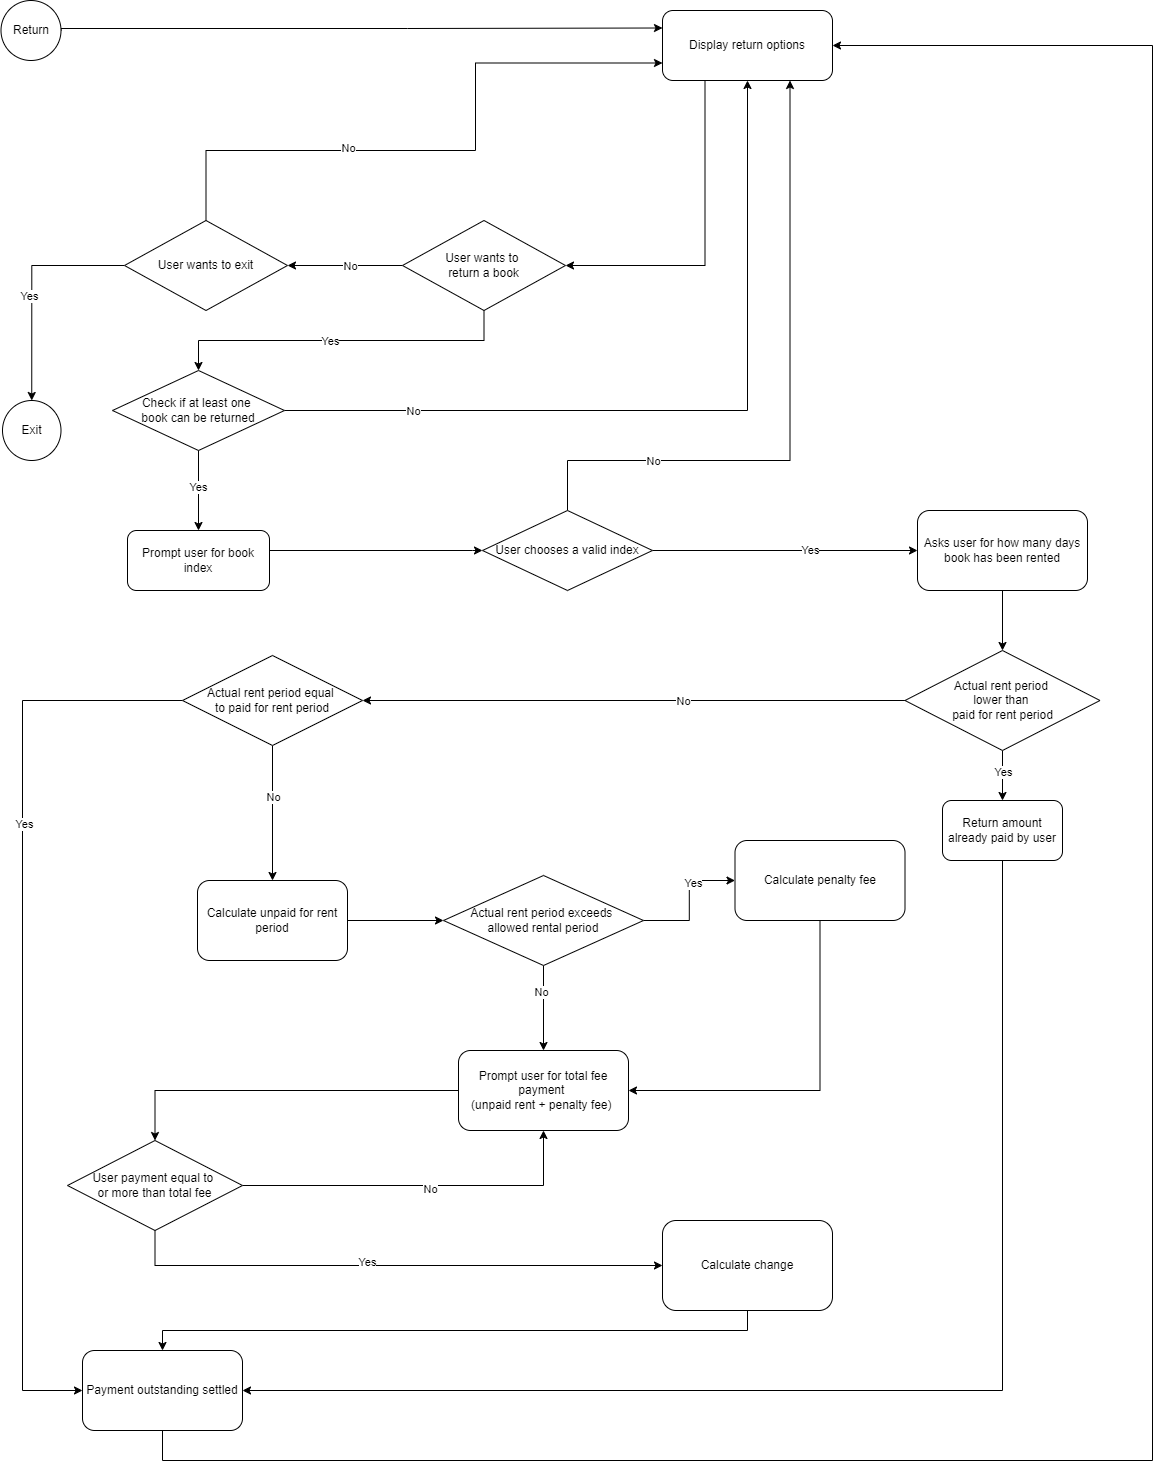

The diagram above was exported from draw.io. Its source (the exported page's mxGraphModel, read from the mxfile embedded in the PNG):
<mxGraphModel dx="1221" dy="759" grid="1" gridSize="10" guides="1" tooltips="1" connect="1" arrows="1" fold="1" page="1" pageScale="1" pageWidth="850" pageHeight="1100" math="0" shadow="0">
  <root>
    <mxCell id="0" />
    <mxCell id="1" parent="0" />
    <mxCell id="Mh70MnB431RgSZ5SsmE1-3" style="edgeStyle=orthogonalEdgeStyle;rounded=0;orthogonalLoop=1;jettySize=auto;html=1;exitX=1;exitY=0.5;exitDx=0;exitDy=0;entryX=0;entryY=0.5;entryDx=0;entryDy=0;" parent="1" source="Rw_ZjcvUHzCT5t_uzYJH-18" target="Mh70MnB431RgSZ5SsmE1-2" edge="1">
      <mxGeometry relative="1" as="geometry">
        <mxPoint x="420" y="420" as="sourcePoint" />
        <Array as="points">
          <mxPoint x="520" y="610" />
          <mxPoint x="520" y="610" />
        </Array>
      </mxGeometry>
    </mxCell>
    <mxCell id="Mh70MnB431RgSZ5SsmE1-5" style="edgeStyle=orthogonalEdgeStyle;rounded=0;orthogonalLoop=1;jettySize=auto;html=1;entryX=0;entryY=0.5;entryDx=0;entryDy=0;" parent="1" source="Mh70MnB431RgSZ5SsmE1-2" target="UnbhE5AMGjcurkw-3RXu-7" edge="1">
      <mxGeometry relative="1" as="geometry">
        <mxPoint x="680" y="580" as="targetPoint" />
      </mxGeometry>
    </mxCell>
    <mxCell id="Mh70MnB431RgSZ5SsmE1-6" value="Yes" style="edgeLabel;html=1;align=center;verticalAlign=middle;resizable=0;points=[];" parent="Mh70MnB431RgSZ5SsmE1-5" vertex="1" connectable="0">
      <mxGeometry x="0.1886" y="1" relative="1" as="geometry">
        <mxPoint as="offset" />
      </mxGeometry>
    </mxCell>
    <mxCell id="Rw_ZjcvUHzCT5t_uzYJH-22" style="edgeStyle=orthogonalEdgeStyle;rounded=0;orthogonalLoop=1;jettySize=auto;html=1;entryX=0.75;entryY=1;entryDx=0;entryDy=0;exitX=0.5;exitY=0;exitDx=0;exitDy=0;" parent="1" source="Mh70MnB431RgSZ5SsmE1-2" target="Mh70MnB431RgSZ5SsmE1-19" edge="1">
      <mxGeometry relative="1" as="geometry">
        <Array as="points">
          <mxPoint x="615" y="520" />
          <mxPoint x="838" y="520" />
        </Array>
      </mxGeometry>
    </mxCell>
    <mxCell id="Rw_ZjcvUHzCT5t_uzYJH-23" value="No" style="edgeLabel;html=1;align=center;verticalAlign=middle;resizable=0;points=[];" parent="Rw_ZjcvUHzCT5t_uzYJH-22" vertex="1" connectable="0">
      <mxGeometry x="-0.4486" y="-5" relative="1" as="geometry">
        <mxPoint x="-45" y="-5" as="offset" />
      </mxGeometry>
    </mxCell>
    <mxCell id="Mh70MnB431RgSZ5SsmE1-2" value="User chooses a valid index" style="rhombus;whiteSpace=wrap;html=1;" parent="1" vertex="1">
      <mxGeometry x="530" y="570" width="170" height="80" as="geometry" />
    </mxCell>
    <mxCell id="Mh70MnB431RgSZ5SsmE1-13" style="edgeStyle=orthogonalEdgeStyle;rounded=0;orthogonalLoop=1;jettySize=auto;html=1;entryX=0.5;entryY=0;entryDx=0;entryDy=0;" parent="1" source="Mh70MnB431RgSZ5SsmE1-7" target="Mh70MnB431RgSZ5SsmE1-12" edge="1">
      <mxGeometry relative="1" as="geometry" />
    </mxCell>
    <mxCell id="Mh70MnB431RgSZ5SsmE1-14" value="Yes" style="edgeLabel;html=1;align=center;verticalAlign=middle;resizable=0;points=[];" parent="Mh70MnB431RgSZ5SsmE1-13" vertex="1" connectable="0">
      <mxGeometry x="-0.1611" relative="1" as="geometry">
        <mxPoint as="offset" />
      </mxGeometry>
    </mxCell>
    <mxCell id="UnbhE5AMGjcurkw-3RXu-10" style="edgeStyle=orthogonalEdgeStyle;rounded=0;orthogonalLoop=1;jettySize=auto;html=1;entryX=1;entryY=0.5;entryDx=0;entryDy=0;" parent="1" source="Mh70MnB431RgSZ5SsmE1-7" target="Rw_ZjcvUHzCT5t_uzYJH-25" edge="1">
      <mxGeometry relative="1" as="geometry">
        <mxPoint x="497.5" y="760" as="targetPoint" />
      </mxGeometry>
    </mxCell>
    <mxCell id="UnbhE5AMGjcurkw-3RXu-11" value="No" style="edgeLabel;html=1;align=center;verticalAlign=middle;resizable=0;points=[];" parent="UnbhE5AMGjcurkw-3RXu-10" vertex="1" connectable="0">
      <mxGeometry x="-0.1793" relative="1" as="geometry">
        <mxPoint x="1" as="offset" />
      </mxGeometry>
    </mxCell>
    <mxCell id="Mh70MnB431RgSZ5SsmE1-7" value="Actual rent period&amp;nbsp;&lt;div&gt;lower&amp;nbsp;&lt;span style=&quot;background-color: initial;&quot;&gt;than&amp;nbsp;&lt;/span&gt;&lt;div&gt;paid for rent period&lt;/div&gt;&lt;/div&gt;" style="rhombus;whiteSpace=wrap;html=1;" parent="1" vertex="1">
      <mxGeometry x="952.5" y="710" width="195" height="100" as="geometry" />
    </mxCell>
    <mxCell id="Mh70MnB431RgSZ5SsmE1-16" style="edgeStyle=orthogonalEdgeStyle;rounded=0;orthogonalLoop=1;jettySize=auto;html=1;entryX=1;entryY=0.5;entryDx=0;entryDy=0;" parent="1" source="Mh70MnB431RgSZ5SsmE1-12" target="Rw_ZjcvUHzCT5t_uzYJH-28" edge="1">
      <mxGeometry relative="1" as="geometry">
        <Array as="points">
          <mxPoint x="1050" y="1450" />
        </Array>
        <mxPoint x="420" y="1010" as="targetPoint" />
      </mxGeometry>
    </mxCell>
    <mxCell id="Mh70MnB431RgSZ5SsmE1-12" value="Return amount already paid by user" style="rounded=1;whiteSpace=wrap;html=1;" parent="1" vertex="1">
      <mxGeometry x="990" y="860" width="120" height="60" as="geometry" />
    </mxCell>
    <mxCell id="Mh70MnB431RgSZ5SsmE1-20" style="edgeStyle=orthogonalEdgeStyle;rounded=0;orthogonalLoop=1;jettySize=auto;html=1;exitX=0.5;exitY=1;exitDx=0;exitDy=0;entryX=0.5;entryY=0;entryDx=0;entryDy=0;" parent="1" source="Rw_ZjcvUHzCT5t_uzYJH-4" target="UnbhE5AMGjcurkw-3RXu-1" edge="1">
      <mxGeometry relative="1" as="geometry">
        <mxPoint x="420" y="360" as="targetPoint" />
      </mxGeometry>
    </mxCell>
    <mxCell id="Rw_ZjcvUHzCT5t_uzYJH-6" value="Yes" style="edgeLabel;html=1;align=center;verticalAlign=middle;resizable=0;points=[];" parent="Mh70MnB431RgSZ5SsmE1-20" vertex="1" connectable="0">
      <mxGeometry x="0.067" relative="1" as="geometry">
        <mxPoint as="offset" />
      </mxGeometry>
    </mxCell>
    <mxCell id="Mh70MnB431RgSZ5SsmE1-19" value="Display return options" style="rounded=1;whiteSpace=wrap;html=1;" parent="1" vertex="1">
      <mxGeometry x="710" y="70" width="170" height="70" as="geometry" />
    </mxCell>
    <mxCell id="Rw_ZjcvUHzCT5t_uzYJH-14" style="edgeStyle=orthogonalEdgeStyle;rounded=0;orthogonalLoop=1;jettySize=auto;html=1;exitX=1;exitY=0.5;exitDx=0;exitDy=0;entryX=0;entryY=0.25;entryDx=0;entryDy=0;" parent="1" source="Mh70MnB431RgSZ5SsmE1-22" target="Mh70MnB431RgSZ5SsmE1-19" edge="1">
      <mxGeometry relative="1" as="geometry">
        <Array as="points">
          <mxPoint x="109" y="88" />
          <mxPoint x="455" y="88" />
        </Array>
      </mxGeometry>
    </mxCell>
    <mxCell id="Mh70MnB431RgSZ5SsmE1-22" value="Return" style="ellipse;whiteSpace=wrap;html=1;" parent="1" vertex="1">
      <mxGeometry x="48.5" y="60" width="60" height="60" as="geometry" />
    </mxCell>
    <mxCell id="Rw_ZjcvUHzCT5t_uzYJH-53" style="edgeStyle=orthogonalEdgeStyle;rounded=0;orthogonalLoop=1;jettySize=auto;html=1;entryX=0.5;entryY=0;entryDx=0;entryDy=0;exitX=0.5;exitY=1;exitDx=0;exitDy=0;" parent="1" source="Mh70MnB431RgSZ5SsmE1-37" target="Rw_ZjcvUHzCT5t_uzYJH-28" edge="1">
      <mxGeometry relative="1" as="geometry" />
    </mxCell>
    <mxCell id="Mh70MnB431RgSZ5SsmE1-37" value="Calculate change" style="rounded=1;whiteSpace=wrap;html=1;" parent="1" vertex="1">
      <mxGeometry x="710" y="1280" width="170" height="90" as="geometry" />
    </mxCell>
    <mxCell id="UnbhE5AMGjcurkw-3RXu-2" style="edgeStyle=orthogonalEdgeStyle;rounded=0;orthogonalLoop=1;jettySize=auto;html=1;entryX=0.5;entryY=1;entryDx=0;entryDy=0;exitX=1;exitY=0.5;exitDx=0;exitDy=0;" parent="1" source="UnbhE5AMGjcurkw-3RXu-1" target="Mh70MnB431RgSZ5SsmE1-19" edge="1">
      <mxGeometry relative="1" as="geometry">
        <mxPoint x="460" y="460" as="sourcePoint" />
        <mxPoint x="797.5" y="240" as="targetPoint" />
      </mxGeometry>
    </mxCell>
    <mxCell id="UnbhE5AMGjcurkw-3RXu-3" value="No" style="edgeLabel;html=1;align=center;verticalAlign=middle;resizable=0;points=[];" parent="UnbhE5AMGjcurkw-3RXu-2" vertex="1" connectable="0">
      <mxGeometry x="-0.1553" y="2" relative="1" as="geometry">
        <mxPoint x="-207" y="2" as="offset" />
      </mxGeometry>
    </mxCell>
    <mxCell id="UnbhE5AMGjcurkw-3RXu-1" value="Check if at least one&amp;nbsp;&lt;div&gt;book&amp;nbsp;&lt;span style=&quot;background-color: initial;&quot;&gt;can be returned&lt;/span&gt;&lt;/div&gt;" style="rhombus;whiteSpace=wrap;html=1;" parent="1" vertex="1">
      <mxGeometry x="160" y="430" width="172" height="80" as="geometry" />
    </mxCell>
    <mxCell id="UnbhE5AMGjcurkw-3RXu-8" style="edgeStyle=orthogonalEdgeStyle;rounded=0;orthogonalLoop=1;jettySize=auto;html=1;entryX=0.5;entryY=0;entryDx=0;entryDy=0;" parent="1" source="UnbhE5AMGjcurkw-3RXu-7" target="Mh70MnB431RgSZ5SsmE1-7" edge="1">
      <mxGeometry relative="1" as="geometry" />
    </mxCell>
    <mxCell id="UnbhE5AMGjcurkw-3RXu-7" value="Asks user for how many days book has been rented" style="rounded=1;whiteSpace=wrap;html=1;" parent="1" vertex="1">
      <mxGeometry x="965" y="570" width="170" height="80" as="geometry" />
    </mxCell>
    <mxCell id="Rw_ZjcvUHzCT5t_uzYJH-5" value="" style="edgeStyle=orthogonalEdgeStyle;rounded=0;orthogonalLoop=1;jettySize=auto;html=1;exitX=0.25;exitY=1;exitDx=0;exitDy=0;entryX=1;entryY=0.5;entryDx=0;entryDy=0;" parent="1" source="Mh70MnB431RgSZ5SsmE1-19" target="Rw_ZjcvUHzCT5t_uzYJH-4" edge="1">
      <mxGeometry relative="1" as="geometry">
        <mxPoint x="420" y="360" as="targetPoint" />
        <mxPoint x="753" y="260" as="sourcePoint" />
        <Array as="points">
          <mxPoint x="753" y="325" />
        </Array>
      </mxGeometry>
    </mxCell>
    <mxCell id="Rw_ZjcvUHzCT5t_uzYJH-10" style="edgeStyle=orthogonalEdgeStyle;rounded=0;orthogonalLoop=1;jettySize=auto;html=1;entryX=1;entryY=0.5;entryDx=0;entryDy=0;" parent="1" source="Rw_ZjcvUHzCT5t_uzYJH-4" target="Rw_ZjcvUHzCT5t_uzYJH-9" edge="1">
      <mxGeometry relative="1" as="geometry" />
    </mxCell>
    <mxCell id="Rw_ZjcvUHzCT5t_uzYJH-11" value="No" style="edgeLabel;html=1;align=center;verticalAlign=middle;resizable=0;points=[];" parent="Rw_ZjcvUHzCT5t_uzYJH-10" vertex="1" connectable="0">
      <mxGeometry x="-0.071" relative="1" as="geometry">
        <mxPoint as="offset" />
      </mxGeometry>
    </mxCell>
    <mxCell id="Rw_ZjcvUHzCT5t_uzYJH-4" value="User wants to&amp;nbsp;&lt;div&gt;return a book&lt;/div&gt;" style="rhombus;whiteSpace=wrap;html=1;" parent="1" vertex="1">
      <mxGeometry x="450" y="280" width="163" height="90" as="geometry" />
    </mxCell>
    <mxCell id="Rw_ZjcvUHzCT5t_uzYJH-12" style="edgeStyle=orthogonalEdgeStyle;rounded=0;orthogonalLoop=1;jettySize=auto;html=1;" parent="1" source="Rw_ZjcvUHzCT5t_uzYJH-9" target="Rw_ZjcvUHzCT5t_uzYJH-13" edge="1">
      <mxGeometry relative="1" as="geometry">
        <mxPoint x="301.5" y="500" as="targetPoint" />
      </mxGeometry>
    </mxCell>
    <mxCell id="Rw_ZjcvUHzCT5t_uzYJH-15" value="Yes" style="edgeLabel;html=1;align=center;verticalAlign=middle;resizable=0;points=[];" parent="Rw_ZjcvUHzCT5t_uzYJH-12" vertex="1" connectable="0">
      <mxGeometry x="0.0826" y="-3" relative="1" as="geometry">
        <mxPoint as="offset" />
      </mxGeometry>
    </mxCell>
    <mxCell id="Rw_ZjcvUHzCT5t_uzYJH-16" style="edgeStyle=orthogonalEdgeStyle;rounded=0;orthogonalLoop=1;jettySize=auto;html=1;entryX=0;entryY=0.75;entryDx=0;entryDy=0;" parent="1" source="Rw_ZjcvUHzCT5t_uzYJH-9" target="Mh70MnB431RgSZ5SsmE1-19" edge="1">
      <mxGeometry relative="1" as="geometry">
        <Array as="points">
          <mxPoint x="254" y="210" />
          <mxPoint x="523" y="210" />
          <mxPoint x="523" y="123" />
        </Array>
      </mxGeometry>
    </mxCell>
    <mxCell id="Rw_ZjcvUHzCT5t_uzYJH-17" value="No" style="edgeLabel;html=1;align=center;verticalAlign=middle;resizable=0;points=[];" parent="Rw_ZjcvUHzCT5t_uzYJH-16" vertex="1" connectable="0">
      <mxGeometry x="-0.356" y="4" relative="1" as="geometry">
        <mxPoint x="14" y="1" as="offset" />
      </mxGeometry>
    </mxCell>
    <mxCell id="Rw_ZjcvUHzCT5t_uzYJH-9" value="User wants to exit" style="rhombus;whiteSpace=wrap;html=1;" parent="1" vertex="1">
      <mxGeometry x="172" y="280" width="163" height="90" as="geometry" />
    </mxCell>
    <mxCell id="Rw_ZjcvUHzCT5t_uzYJH-13" value="Exit" style="ellipse;whiteSpace=wrap;html=1;" parent="1" vertex="1">
      <mxGeometry x="50" y="460" width="58.5" height="60" as="geometry" />
    </mxCell>
    <mxCell id="Rw_ZjcvUHzCT5t_uzYJH-19" value="" style="edgeStyle=orthogonalEdgeStyle;rounded=0;orthogonalLoop=1;jettySize=auto;html=1;exitX=0.5;exitY=1;exitDx=0;exitDy=0;entryX=0.5;entryY=0;entryDx=0;entryDy=0;" parent="1" source="UnbhE5AMGjcurkw-3RXu-1" target="Rw_ZjcvUHzCT5t_uzYJH-18" edge="1">
      <mxGeometry relative="1" as="geometry">
        <mxPoint x="420" y="500" as="sourcePoint" />
        <mxPoint x="640" y="610" as="targetPoint" />
      </mxGeometry>
    </mxCell>
    <mxCell id="Rw_ZjcvUHzCT5t_uzYJH-21" value="Yes" style="edgeLabel;html=1;align=center;verticalAlign=middle;resizable=0;points=[];" parent="Rw_ZjcvUHzCT5t_uzYJH-19" vertex="1" connectable="0">
      <mxGeometry x="-0.1" y="-1" relative="1" as="geometry">
        <mxPoint as="offset" />
      </mxGeometry>
    </mxCell>
    <mxCell id="Rw_ZjcvUHzCT5t_uzYJH-18" value="Prompt user for book index" style="rounded=1;whiteSpace=wrap;html=1;" parent="1" vertex="1">
      <mxGeometry x="175" y="590" width="142" height="60" as="geometry" />
    </mxCell>
    <mxCell id="Rw_ZjcvUHzCT5t_uzYJH-26" style="edgeStyle=orthogonalEdgeStyle;rounded=0;orthogonalLoop=1;jettySize=auto;html=1;entryX=0;entryY=0.5;entryDx=0;entryDy=0;" parent="1" source="Rw_ZjcvUHzCT5t_uzYJH-25" target="Rw_ZjcvUHzCT5t_uzYJH-28" edge="1">
      <mxGeometry relative="1" as="geometry">
        <mxPoint x="320" y="1060" as="targetPoint" />
        <Array as="points">
          <mxPoint x="70" y="760" />
          <mxPoint x="70" y="1450" />
        </Array>
      </mxGeometry>
    </mxCell>
    <mxCell id="Rw_ZjcvUHzCT5t_uzYJH-27" value="Yes" style="edgeLabel;html=1;align=center;verticalAlign=middle;resizable=0;points=[];" parent="Rw_ZjcvUHzCT5t_uzYJH-26" vertex="1" connectable="0">
      <mxGeometry x="-0.3771" y="1" relative="1" as="geometry">
        <mxPoint as="offset" />
      </mxGeometry>
    </mxCell>
    <mxCell id="Rw_ZjcvUHzCT5t_uzYJH-32" style="edgeStyle=orthogonalEdgeStyle;rounded=0;orthogonalLoop=1;jettySize=auto;html=1;entryX=0.5;entryY=0;entryDx=0;entryDy=0;" parent="1" source="Rw_ZjcvUHzCT5t_uzYJH-25" target="Rw_ZjcvUHzCT5t_uzYJH-29" edge="1">
      <mxGeometry relative="1" as="geometry" />
    </mxCell>
    <mxCell id="Rw_ZjcvUHzCT5t_uzYJH-33" value="No" style="edgeLabel;html=1;align=center;verticalAlign=middle;resizable=0;points=[];" parent="Rw_ZjcvUHzCT5t_uzYJH-32" vertex="1" connectable="0">
      <mxGeometry x="-0.2485" relative="1" as="geometry">
        <mxPoint as="offset" />
      </mxGeometry>
    </mxCell>
    <mxCell id="Rw_ZjcvUHzCT5t_uzYJH-25" value="Actual rent period equal&amp;nbsp;&lt;div&gt;to paid for rent period&lt;/div&gt;" style="rhombus;whiteSpace=wrap;html=1;" parent="1" vertex="1">
      <mxGeometry x="230" y="715" width="180" height="90" as="geometry" />
    </mxCell>
    <mxCell id="Rw_ZjcvUHzCT5t_uzYJH-34" style="edgeStyle=orthogonalEdgeStyle;rounded=0;orthogonalLoop=1;jettySize=auto;html=1;entryX=0;entryY=0.5;entryDx=0;entryDy=0;" parent="1" source="Rw_ZjcvUHzCT5t_uzYJH-29" target="Rw_ZjcvUHzCT5t_uzYJH-35" edge="1">
      <mxGeometry relative="1" as="geometry">
        <mxPoint x="560" y="900" as="targetPoint" />
      </mxGeometry>
    </mxCell>
    <mxCell id="Rw_ZjcvUHzCT5t_uzYJH-29" value="Calculate unpaid for rent period" style="rounded=1;whiteSpace=wrap;html=1;" parent="1" vertex="1">
      <mxGeometry x="245" y="940" width="150" height="80" as="geometry" />
    </mxCell>
    <mxCell id="Rw_ZjcvUHzCT5t_uzYJH-43" style="edgeStyle=orthogonalEdgeStyle;rounded=0;orthogonalLoop=1;jettySize=auto;html=1;entryX=1;entryY=0.5;entryDx=0;entryDy=0;exitX=0.5;exitY=1;exitDx=0;exitDy=0;" parent="1" source="Rw_ZjcvUHzCT5t_uzYJH-31" target="Rw_ZjcvUHzCT5t_uzYJH-37" edge="1">
      <mxGeometry relative="1" as="geometry" />
    </mxCell>
    <mxCell id="Rw_ZjcvUHzCT5t_uzYJH-31" value="Calculate penalty fee" style="rounded=1;whiteSpace=wrap;html=1;" parent="1" vertex="1">
      <mxGeometry x="782.5" y="900" width="170" height="80" as="geometry" />
    </mxCell>
    <mxCell id="Rw_ZjcvUHzCT5t_uzYJH-36" style="edgeStyle=orthogonalEdgeStyle;rounded=0;orthogonalLoop=1;jettySize=auto;html=1;" parent="1" source="Rw_ZjcvUHzCT5t_uzYJH-35" target="Rw_ZjcvUHzCT5t_uzYJH-31" edge="1">
      <mxGeometry relative="1" as="geometry" />
    </mxCell>
    <mxCell id="Rw_ZjcvUHzCT5t_uzYJH-47" value="Yes" style="edgeLabel;html=1;align=center;verticalAlign=middle;resizable=0;points=[];" parent="Rw_ZjcvUHzCT5t_uzYJH-36" vertex="1" connectable="0">
      <mxGeometry x="0.3467" y="-2" relative="1" as="geometry">
        <mxPoint as="offset" />
      </mxGeometry>
    </mxCell>
    <mxCell id="Rw_ZjcvUHzCT5t_uzYJH-42" style="edgeStyle=orthogonalEdgeStyle;rounded=0;orthogonalLoop=1;jettySize=auto;html=1;entryX=0.5;entryY=0;entryDx=0;entryDy=0;" parent="1" source="Rw_ZjcvUHzCT5t_uzYJH-35" target="Rw_ZjcvUHzCT5t_uzYJH-37" edge="1">
      <mxGeometry relative="1" as="geometry" />
    </mxCell>
    <mxCell id="Rw_ZjcvUHzCT5t_uzYJH-46" value="No" style="edgeLabel;html=1;align=center;verticalAlign=middle;resizable=0;points=[];" parent="Rw_ZjcvUHzCT5t_uzYJH-42" vertex="1" connectable="0">
      <mxGeometry x="-0.3939" y="-3" relative="1" as="geometry">
        <mxPoint as="offset" />
      </mxGeometry>
    </mxCell>
    <mxCell id="Rw_ZjcvUHzCT5t_uzYJH-35" value="Actual rent period exceeds&amp;nbsp;&lt;div&gt;allowed rental period&lt;/div&gt;" style="rhombus;whiteSpace=wrap;html=1;" parent="1" vertex="1">
      <mxGeometry x="491" y="935" width="200" height="90" as="geometry" />
    </mxCell>
    <mxCell id="Rw_ZjcvUHzCT5t_uzYJH-45" style="edgeStyle=orthogonalEdgeStyle;rounded=0;orthogonalLoop=1;jettySize=auto;html=1;entryX=0.5;entryY=0;entryDx=0;entryDy=0;" parent="1" source="Rw_ZjcvUHzCT5t_uzYJH-37" target="Rw_ZjcvUHzCT5t_uzYJH-39" edge="1">
      <mxGeometry relative="1" as="geometry" />
    </mxCell>
    <mxCell id="Rw_ZjcvUHzCT5t_uzYJH-37" value="Prompt user for total fee payment&amp;nbsp;&lt;div&gt;(unpaid rent + penalty fee)&amp;nbsp;&lt;/div&gt;" style="rounded=1;whiteSpace=wrap;html=1;" parent="1" vertex="1">
      <mxGeometry x="506" y="1110" width="170" height="80" as="geometry" />
    </mxCell>
    <mxCell id="Rw_ZjcvUHzCT5t_uzYJH-49" style="edgeStyle=orthogonalEdgeStyle;rounded=0;orthogonalLoop=1;jettySize=auto;html=1;entryX=0;entryY=0.5;entryDx=0;entryDy=0;exitX=0.5;exitY=1;exitDx=0;exitDy=0;" parent="1" source="Rw_ZjcvUHzCT5t_uzYJH-39" target="Mh70MnB431RgSZ5SsmE1-37" edge="1">
      <mxGeometry relative="1" as="geometry" />
    </mxCell>
    <mxCell id="Rw_ZjcvUHzCT5t_uzYJH-50" value="Yes" style="edgeLabel;html=1;align=center;verticalAlign=middle;resizable=0;points=[];" parent="Rw_ZjcvUHzCT5t_uzYJH-49" vertex="1" connectable="0">
      <mxGeometry x="-0.0902" y="4" relative="1" as="geometry">
        <mxPoint as="offset" />
      </mxGeometry>
    </mxCell>
    <mxCell id="Rw_ZjcvUHzCT5t_uzYJH-51" style="edgeStyle=orthogonalEdgeStyle;rounded=0;orthogonalLoop=1;jettySize=auto;html=1;entryX=0.5;entryY=1;entryDx=0;entryDy=0;exitX=1;exitY=0.5;exitDx=0;exitDy=0;" parent="1" source="Rw_ZjcvUHzCT5t_uzYJH-39" target="Rw_ZjcvUHzCT5t_uzYJH-37" edge="1">
      <mxGeometry relative="1" as="geometry" />
    </mxCell>
    <mxCell id="Rw_ZjcvUHzCT5t_uzYJH-52" value="No" style="edgeLabel;html=1;align=center;verticalAlign=middle;resizable=0;points=[];" parent="Rw_ZjcvUHzCT5t_uzYJH-51" vertex="1" connectable="0">
      <mxGeometry x="0.048" y="-3" relative="1" as="geometry">
        <mxPoint as="offset" />
      </mxGeometry>
    </mxCell>
    <mxCell id="Rw_ZjcvUHzCT5t_uzYJH-39" value="User payment equal to&amp;nbsp;&lt;div&gt;or more than total fee&lt;/div&gt;" style="rhombus;whiteSpace=wrap;html=1;" parent="1" vertex="1">
      <mxGeometry x="115" y="1200" width="175" height="90" as="geometry" />
    </mxCell>
    <mxCell id="Rw_ZjcvUHzCT5t_uzYJH-54" style="edgeStyle=orthogonalEdgeStyle;rounded=0;orthogonalLoop=1;jettySize=auto;html=1;entryX=1;entryY=0.5;entryDx=0;entryDy=0;exitX=0.5;exitY=1;exitDx=0;exitDy=0;" parent="1" source="Rw_ZjcvUHzCT5t_uzYJH-28" target="Mh70MnB431RgSZ5SsmE1-19" edge="1">
      <mxGeometry relative="1" as="geometry">
        <Array as="points">
          <mxPoint x="210" y="1520" />
          <mxPoint x="1200" y="1520" />
          <mxPoint x="1200" y="105" />
        </Array>
      </mxGeometry>
    </mxCell>
    <mxCell id="Rw_ZjcvUHzCT5t_uzYJH-28" value="Payment outstanding settled" style="rounded=1;whiteSpace=wrap;html=1;" parent="1" vertex="1">
      <mxGeometry x="130" y="1410" width="160" height="80" as="geometry" />
    </mxCell>
  </root>
</mxGraphModel>